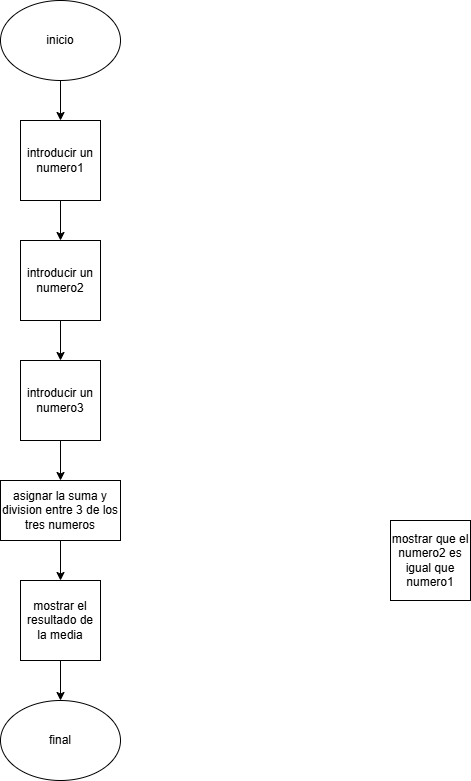

The diagram above was exported from draw.io. Its source (the exported page's mxGraphModel, read from the mxfile embedded in the PNG):
<mxGraphModel dx="463" dy="644" grid="1" gridSize="10" guides="1" tooltips="1" connect="1" arrows="1" fold="1" page="1" pageScale="1" pageWidth="3956" pageHeight="1920" math="0" shadow="0">
  <root>
    <mxCell id="0" />
    <mxCell id="1" parent="0" />
    <mxCell id="1wijcPB8x8FrTGQwCDNw-5" style="edgeStyle=orthogonalEdgeStyle;rounded=0;orthogonalLoop=1;jettySize=auto;html=1;entryX=0.5;entryY=0;entryDx=0;entryDy=0;" edge="1" parent="1" source="bDlArgT7QjAYrvo1HoKL-1" target="bDlArgT7QjAYrvo1HoKL-2">
      <mxGeometry relative="1" as="geometry" />
    </mxCell>
    <mxCell id="bDlArgT7QjAYrvo1HoKL-1" value="inicio" style="ellipse;whiteSpace=wrap;html=1;" parent="1" vertex="1">
      <mxGeometry x="100" y="40" width="120" height="80" as="geometry" />
    </mxCell>
    <mxCell id="1wijcPB8x8FrTGQwCDNw-6" style="edgeStyle=orthogonalEdgeStyle;rounded=0;orthogonalLoop=1;jettySize=auto;html=1;entryX=0.5;entryY=0;entryDx=0;entryDy=0;" edge="1" parent="1" source="bDlArgT7QjAYrvo1HoKL-2" target="bDlArgT7QjAYrvo1HoKL-3">
      <mxGeometry relative="1" as="geometry" />
    </mxCell>
    <mxCell id="bDlArgT7QjAYrvo1HoKL-2" value="introducir un numero1" style="whiteSpace=wrap;html=1;aspect=fixed;" parent="1" vertex="1">
      <mxGeometry x="120" y="160" width="80" height="80" as="geometry" />
    </mxCell>
    <mxCell id="1wijcPB8x8FrTGQwCDNw-7" style="edgeStyle=orthogonalEdgeStyle;rounded=0;orthogonalLoop=1;jettySize=auto;html=1;entryX=0.5;entryY=0;entryDx=0;entryDy=0;" edge="1" parent="1" source="bDlArgT7QjAYrvo1HoKL-3" target="1wijcPB8x8FrTGQwCDNw-1">
      <mxGeometry relative="1" as="geometry" />
    </mxCell>
    <mxCell id="bDlArgT7QjAYrvo1HoKL-3" value="introducir un numero2" style="whiteSpace=wrap;html=1;aspect=fixed;" parent="1" vertex="1">
      <mxGeometry x="120" y="280" width="80" height="80" as="geometry" />
    </mxCell>
    <mxCell id="XuXj0poHd1ac-5R2cBW4-2" value="mostrar que el numero2 es igual que numero1" style="whiteSpace=wrap;html=1;aspect=fixed;" parent="1" vertex="1">
      <mxGeometry x="490" y="560" width="80" height="80" as="geometry" />
    </mxCell>
    <mxCell id="1wijcPB8x8FrTGQwCDNw-8" style="edgeStyle=orthogonalEdgeStyle;rounded=0;orthogonalLoop=1;jettySize=auto;html=1;entryX=0.5;entryY=0;entryDx=0;entryDy=0;" edge="1" parent="1" source="1wijcPB8x8FrTGQwCDNw-1" target="1wijcPB8x8FrTGQwCDNw-2">
      <mxGeometry relative="1" as="geometry" />
    </mxCell>
    <mxCell id="1wijcPB8x8FrTGQwCDNw-1" value="introducir un numero3" style="whiteSpace=wrap;html=1;aspect=fixed;" vertex="1" parent="1">
      <mxGeometry x="120" y="400" width="80" height="80" as="geometry" />
    </mxCell>
    <mxCell id="1wijcPB8x8FrTGQwCDNw-9" style="edgeStyle=orthogonalEdgeStyle;rounded=0;orthogonalLoop=1;jettySize=auto;html=1;entryX=0.5;entryY=0;entryDx=0;entryDy=0;" edge="1" parent="1" source="1wijcPB8x8FrTGQwCDNw-2" target="1wijcPB8x8FrTGQwCDNw-3">
      <mxGeometry relative="1" as="geometry" />
    </mxCell>
    <mxCell id="1wijcPB8x8FrTGQwCDNw-2" value="asignar la suma y division entre 3 de los tres numeros" style="rounded=0;whiteSpace=wrap;html=1;" vertex="1" parent="1">
      <mxGeometry x="100" y="520" width="120" height="60" as="geometry" />
    </mxCell>
    <mxCell id="1wijcPB8x8FrTGQwCDNw-10" style="edgeStyle=orthogonalEdgeStyle;rounded=0;orthogonalLoop=1;jettySize=auto;html=1;" edge="1" parent="1" source="1wijcPB8x8FrTGQwCDNw-3" target="1wijcPB8x8FrTGQwCDNw-4">
      <mxGeometry relative="1" as="geometry" />
    </mxCell>
    <mxCell id="1wijcPB8x8FrTGQwCDNw-3" value="mostrar el resultado de la media" style="whiteSpace=wrap;html=1;aspect=fixed;" vertex="1" parent="1">
      <mxGeometry x="120" y="620" width="80" height="80" as="geometry" />
    </mxCell>
    <mxCell id="1wijcPB8x8FrTGQwCDNw-4" value="final" style="ellipse;whiteSpace=wrap;html=1;" vertex="1" parent="1">
      <mxGeometry x="100" y="740" width="120" height="80" as="geometry" />
    </mxCell>
  </root>
</mxGraphModel>